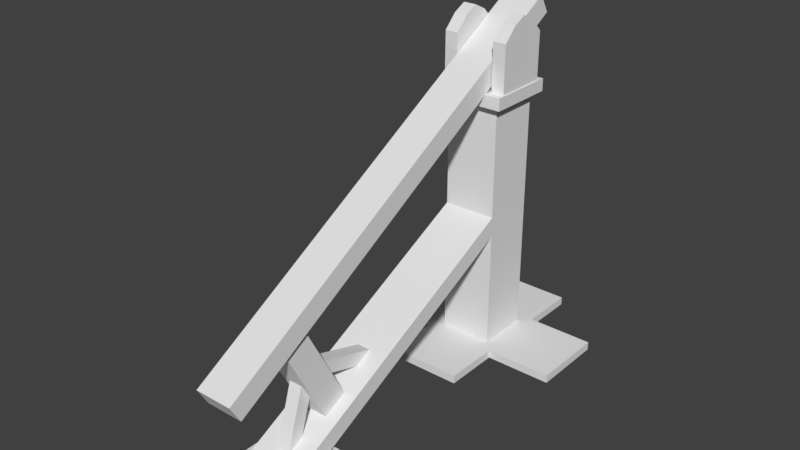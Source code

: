 # Source: balista.blend  (saved by Blender 2.76.11; exported with 4.5.12 LTS)
import bpy
from mathutils import Matrix  # noqa: F401  (used for matrix-valued properties, if any)

bpy.ops.wm.read_factory_settings(use_empty=True)
scene = bpy.context.scene
scene.name = 'Scene'

# ---- collections
col_collection_1 = bpy.data.collections.new('Collection 1'); scene.collection.children.link(col_collection_1)

# ---- world
world_world = bpy.data.worlds.new('World'); scene.world = world_world
world_world.color = (0.05088, 0.05088, 0.05088)
world_world.use_sun_shadow = False
world_world.sun_shadow_jitter_overblur = 0.0
world_world.cycles.sampling_method = 'MANUAL'

# ---- meshes
me_cube = bpy.data.meshes.new('Cube')
me_cube.from_pydata([(-0.4, -0.4, 0.07879), (-0.4, -0.4, 4.0), (-0.4, 0.4, 0.07879), (-0.4, 0.4, 4.0), (0.4, -0.4, 0.07879), (0.4, -0.4, 4.0), (0.4, 0.4, 0.07879), (0.4, 0.4, 4.0), (-0.4, -0.4, 1.85), (-0.4, -0.4, 2.15), (-0.4, 0.4, 2.15), (-0.4, 0.4, 1.85), (0.4, 0.4, 2.15), (0.4, 0.4, 1.85), (0.4, -0.4, 2.15), (0.4, -0.4, 1.85), (-0.4, -4.0, 0.05), (-0.4, -4.589, 0.05), (0.4, -4.589, 0.05), (0.4, -4.0, 0.05), (-0.4, -4.0, -0.04575), (-0.4, -4.589, -0.04575), (0.4, -4.589, -0.04575), (0.4, -4.0, -0.04575), (-0.528, -3.647, 0.05), (-0.528, -5.272, 0.05), (0.528, -5.272, 0.05), (0.528, -3.647, 0.05), (-0.528, -3.647, -0.04575), (-0.528, -5.272, -0.04575), (0.528, -5.272, -0.04575), (0.528, -3.647, -0.04575), (-0.4, 0.4, -0.04575), (-0.4, -0.4, -0.04575), (0.4, 0.4, -0.04575), (0.4, -0.4, -0.04575), (-0.56, 0.56, 0.07879), (-0.56, -0.56, 0.07879), (0.56, 0.56, 0.07879), (0.56, -0.56, 0.07879), (-0.56, 0.56, -0.04575), (-0.56, -0.56, -0.04575), (0.56, 0.56, -0.04575), (0.56, -0.56, -0.04575), (-1.568, 0.56, 0.07879), (-1.568, -0.56, 0.07879), (1.568, -0.56, 0.07879), (1.568, 0.56, 0.07879), (-1.568, 0.56, -0.04575), (-1.568, -0.56, -0.04575), (1.568, -0.56, -0.04575), (1.568, 0.56, -0.04575), (0.56, 1.417, 0.07879), (-0.56, 1.417, 0.07879), (-0.56, -1.417, 0.07879), (0.56, -1.417, 0.07879), (0.56, 1.417, -0.04575), (-0.56, 1.417, -0.04575), (-0.56, -1.417, -0.04575), (0.56, -1.417, -0.04575), (-0.4, -0.4, 3.815), (-0.4, 0.4, 3.815), (0.4, 0.4, 3.815), (0.4, -0.4, 3.815), (-0.52, -0.52, 3.815), (-0.52, -0.52, 4.0), (-0.52, 0.52, 4.0), (0.52, 0.52, 4.0), (0.52, -0.52, 4.0), (-0.52, 0.52, 3.815), (0.52, 0.52, 3.815), (0.52, -0.52, 3.815), (-0.28, -5.152, 1.315), (-0.28, -5.312, 1.592), (-0.28, 0.8984, 4.808), (-0.28, 0.7384, 5.085), (0.28, -5.152, 1.315), (0.28, -5.312, 1.592), (0.28, 0.8984, 4.808), (0.28, 0.7384, 5.085), (0.3, -0.4, 3.9), (0.3, -0.4, 4.71), (0.3, 0.4, 3.9), (0.3, 0.4, 4.71), (0.5, -0.4, 3.9), (0.5, -0.4, 4.71), (0.5, 0.4, 3.9), (0.5, 0.4, 4.71), (0.3, -0.2, 4.91), (0.3, 0.0, 5.01), (0.3, 0.2, 4.91), (0.3, 0.2, 3.9), (0.3, 0.0, 3.9), (0.3, -0.2, 3.9), (0.5, 0.2, 4.91), (0.5, 0.0, 5.01), (0.5, -0.2, 4.91), (0.5, -0.2, 3.9), (0.5, 0.0, 3.9), (0.5, 0.2, 3.9), (-0.4862, -0.4, 3.9), (-0.4862, -0.4, 4.71), (-0.4862, 0.4, 3.9), (-0.4862, 0.4, 4.71), (-0.2862, -0.4, 3.9), (-0.2862, -0.4, 4.71), (-0.2862, 0.4, 3.9), (-0.2862, 0.4, 4.71), (-0.4862, -0.2, 4.91), (-0.4862, 0.0, 5.01), (-0.4862, 0.2, 4.91), (-0.4862, 0.2, 3.9), (-0.4862, 0.0, 3.9), (-0.4862, -0.2, 3.9), (-0.2862, 0.2, 4.91), (-0.2862, 0.0, 5.01), (-0.2862, -0.2, 4.91), (-0.2862, -0.2, 3.9), (-0.2862, 0.0, 3.9), (-0.2862, 0.2, 3.9), (0.2067, -4.065, 2.101), (0.1067, -3.79, 1.086), (0.2067, -3.269, 0.5757), (0.1067, -4.093, 0.1232), (0.2067, -4.419, 1.916), (0.1067, -3.981, 1.146), (0.2067, -3.624, 0.3908), (0.1067, -4.283, 0.1833), (-0.1933, -4.065, 2.101), (-0.1933, -3.269, 0.5757), (-0.1933, -4.419, 1.916), (-0.1933, -3.624, 0.3908), (-0.09327, -3.79, 1.086), (-0.09327, -4.093, 0.1232), (-0.09327, -3.981, 1.146), (-0.09327, -4.283, 0.1833), (-0.09327, -2.74, 0.7935), (-0.09327, -3.745, 1.11), (-0.09327, -2.68, 0.9843), (-0.09327, -3.685, 1.3), (0.1067, -2.74, 0.7935), (0.1067, -3.745, 1.11), (0.1067, -2.68, 0.9843), (0.1067, -3.685, 1.3)], [], [(8, 11, 2, 0), (11, 13, 6, 2), (13, 15, 4, 6), (15, 8, 0, 4), (4, 0, 37, 39), (5, 7, 3, 1), (63, 60, 9, 14), (8, 15, 19, 16), (62, 63, 14, 12), (12, 14, 15, 13), (61, 62, 12, 10), (10, 12, 13, 11), (60, 61, 10, 9), (9, 10, 11, 8), (22, 23, 31, 30), (15, 14, 18, 19), (9, 8, 16, 17), (14, 9, 17, 18), (22, 21, 20, 23), (17, 16, 24, 25), (23, 20, 28, 31), (18, 17, 25, 26), (26, 25, 29, 30), (25, 24, 28, 29), (24, 27, 31, 28), (27, 26, 30, 31), (16, 19, 27, 24), (19, 18, 26, 27), (21, 22, 30, 29), (20, 21, 29, 28), (33, 32, 34, 35), (2, 6, 38, 36), (34, 32, 40, 42), (33, 35, 43, 41), (43, 39, 55, 59), (38, 42, 56, 52), (43, 42, 51, 50), (42, 38, 47, 51), (6, 4, 39, 38), (35, 34, 42, 43), (32, 33, 41, 40), (0, 2, 36, 37), (47, 46, 50, 51), (45, 44, 48, 49), (40, 41, 49, 48), (38, 39, 46, 47), (39, 43, 50, 46), (37, 36, 44, 45), (36, 40, 48, 44), (41, 37, 45, 49), (53, 52, 56, 57), (55, 54, 58, 59), (40, 36, 53, 57), (41, 43, 59, 58), (42, 40, 57, 56), (39, 37, 54, 55), (36, 38, 52, 53), (37, 41, 58, 54), (5, 1, 65, 68), (61, 60, 64, 69), (1, 3, 66, 65), (63, 62, 70, 71), (65, 66, 69, 64), (66, 67, 70, 69), (67, 68, 71, 70), (68, 65, 64, 71), (3, 7, 67, 66), (60, 63, 71, 64), (62, 61, 69, 70), (7, 5, 68, 67), (73, 75, 74, 72), (75, 79, 78, 74), (79, 77, 76, 78), (77, 73, 72, 76), (72, 74, 78, 76), (77, 79, 75, 73), (90, 83, 82, 91), (83, 87, 86, 82), (96, 85, 84, 97), (85, 81, 80, 84), (91, 82, 86, 99), (94, 87, 83, 90), (85, 96, 88, 81), (96, 95, 89, 88), (95, 94, 90, 89), (80, 93, 97, 84), (93, 92, 98, 97), (92, 91, 99, 98), (87, 94, 99, 86), (94, 95, 98, 99), (95, 96, 97, 98), (81, 88, 93, 80), (88, 89, 92, 93), (89, 90, 91, 92), (110, 103, 102, 111), (103, 107, 106, 102), (116, 105, 104, 117), (105, 101, 100, 104), (111, 102, 106, 119), (114, 107, 103, 110), (105, 116, 108, 101), (116, 115, 109, 108), (115, 114, 110, 109), (100, 113, 117, 104), (113, 112, 118, 117), (112, 111, 119, 118), (107, 114, 119, 106), (114, 115, 118, 119), (115, 116, 117, 118), (101, 108, 113, 100), (108, 109, 112, 113), (109, 110, 111, 112), (135, 133, 123, 127), (131, 129, 122, 126), (125, 134, 135, 127), (121, 125, 127, 123), (124, 130, 131, 126), (120, 124, 126, 122), (132, 121, 123, 133), (134, 132, 133, 135), (125, 121, 132, 134), (128, 120, 122, 129), (141, 143, 139, 137), (130, 128, 129, 131), (137, 139, 138, 136), (139, 143, 142, 138), (143, 141, 140, 142), (141, 137, 136, 140), (136, 138, 142, 140), (124, 120, 128, 130)])
me_cube.use_remesh_preserve_volume = False
me_cube.use_remesh_preserve_attributes = False
me_cube.use_mirror_vertex_groups = False
me_cube.update()

# ---- objects
ob_cube = bpy.data.objects.new('Cube', me_cube)

# ---- transforms, parenting, visibility, modifiers, constraints
ob_cube.location = (0.0, 0.0, 0.0)
ob_cube.lineart.crease_threshold = 0.0

# ---- collection membership
col_collection_1.objects.link(ob_cube)

# ---- scene / render settings (as saved in the file)
scene.frame_start = 1; scene.frame_end = 250; scene.frame_set(1)
scene.render.engine = 'BLENDER_EEVEE_NEXT'
scene.render.resolution_percentage = 50
scene.render.dither_intensity = 0.0
scene.cycles.use_denoising = False
scene.cycles.samples = 128
scene.cycles.sampling_pattern = 'TABULATED_SOBOL'
scene.cycles.light_sampling_threshold = 0.0
scene.cycles.use_adaptive_sampling = False
scene.cycles.use_light_tree = False
scene.cycles.blur_glossy = 0.0
scene.cycles.sample_clamp_indirect = 0.0
scene.view_settings.view_transform = 'Standard'
bpy.context.view_layer.update()

# ---- added for rendering (the .blend has no active camera and no usable light): camera, sun
cam_auto = bpy.data.cameras.new('AutoCamera')
cam_auto.lens = 50.0
cam_auto.sensor_width = 36.0
cam_auto.clip_end = 1000.0
ob_auto_camera = bpy.data.objects.new('AutoCamera', cam_auto)
scene.collection.objects.link(ob_auto_camera)
ob_auto_camera.location = (8.34948, -11.967, 9.19929)
ob_auto_camera.rotation_euler = (1.09748, -7.21219e-08, 0.694738)
scene.camera = ob_auto_camera
light_auto_sun = bpy.data.lights.new('AutoSun', 'SUN')
light_auto_sun.energy = 3.0
light_auto_sun.angle = 0.0523599
ob_auto_sun = bpy.data.objects.new('AutoSun', light_auto_sun)
scene.collection.objects.link(ob_auto_sun)
ob_auto_sun.rotation_euler = (0.872665, 0.174533, 0.523599)
bpy.context.view_layer.update()
